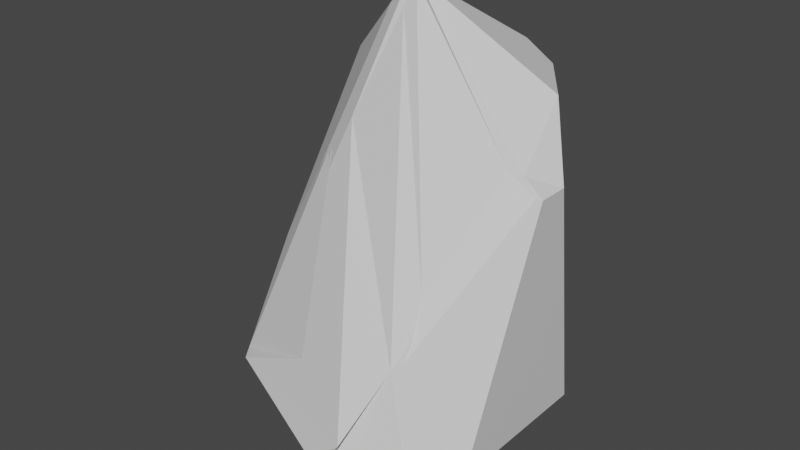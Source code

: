 # Source: structural_rock_3.blend  (saved by Blender 2.80.75; exported with 4.5.12 LTS)
import bpy
from mathutils import Matrix  # noqa: F401  (used for matrix-valued properties, if any)

bpy.ops.wm.read_factory_settings(use_empty=True)
scene = bpy.context.scene
scene.name = 'Scene'

# ---- collections
col_collection = bpy.data.collections.new('Collection'); scene.collection.children.link(col_collection)

# ---- materials (node trees are filled in below, after node groups)
mat_material_001 = bpy.data.materials.new('Material.001')
mat_material_001.use_transparent_shadow = False
mat_material_001.diffuse_color = (0.255, 0.255, 0.255, 1.0)

# ---- material node trees
mat_material_001.use_nodes = True; mat_material_001.node_tree.nodes.clear()
_N = mat_material_001.node_tree.nodes; _L = mat_material_001.node_tree.links
n0 = _N.new('ShaderNodeOutputMaterial'); n0.name = 'Material Output'; n0.location = (300, 300)
n1 = _N.new('ShaderNodeBsdfPrincipled'); n1.name = 'Principled BSDF'; n1.location = (10, 300)
n1.distribution = 'GGX'
n1.subsurface_method = 'BURLEY'
n1.inputs[3].default_value = 1.45
n1.inputs[27].default_value = (0.0, 0.0, 0.0, 1.0)
n1.inputs[28].default_value = 1.0
_L.new(n1.outputs[0], n0.inputs[0])
n0.is_active_output = True

# ---- world
world_world = bpy.data.worlds.new('World'); scene.world = world_world
world_world.use_nodes = True; world_world.node_tree.nodes.clear()
_N = world_world.node_tree.nodes; _L = world_world.node_tree.links
n0 = _N.new('ShaderNodeOutputWorld'); n0.name = 'World Output'; n0.location = (300, 300)
n1 = _N.new('ShaderNodeBackground'); n1.name = 'Background'; n1.location = (10, 300)
n1.inputs[0].default_value = (0.05088, 0.05088, 0.05088, 1.0)
_L.new(n1.outputs[0], n0.inputs[0])
n0.is_active_output = True
world_world.color = (0.05088, 0.05088, 0.05088)
world_world.use_sun_shadow = False
world_world.sun_shadow_jitter_overblur = 0.0

# ---- meshes
me_icosphere_002 = bpy.data.meshes.new('Icosphere.002')
me_icosphere_002.from_pydata([(0.0, 0.0, -0.05331), (-0.8944, 0.0, -0.01991), (-0.7402, -0.4746, 0.4018), (-0.7402, 0.4746, 1.802), (-0.6572, 0.5473, 1.998), (-0.7087, 0.5366, 1.931), (-0.7402, -0.4746, 0.4018), (-0.675, -0.1905, 1.031), (-0.1616, -0.6337, 0.6537), (0.2764, -0.8506, 0.4472), (-0.6804, -0.5571, 0.4021), (-0.7402, -0.4746, 0.4018), (0.07912, -0.8506, 0.2805), (-0.6739, -0.3036, -0.01991), (-0.1329, -0.409, -0.03725), (0.1656, -0.707, -0.01991), (-0.7402, -0.4746, 0.4018), (-0.6804, -0.5571, 0.4021), (0.4521, -0.3285, -0.03244), (0.7465, -0.4552, 0.2509), (0.5557, -0.6477, 0.1555), (0.4652, -0.6097, -0.01991), (0.7465, 0.4552, 0.2509), (0.4521, 0.3285, -0.03244), (0.4652, 0.6097, -0.01991), (0.6655, 0.5679, 0.2422), (-0.08615, 0.7888, -0.01991), (-0.2166, 0.6666, -0.02714), (0.3615, 0.7888, 1.614), (0.08615, 0.7888, 1.998), (0.2255, 0.694, 2.1), (0.3902, 0.694, 1.998), (-0.08615, 0.7888, -0.01991), (-0.5138, 0.6781, 1.051), (-0.2725, 0.7888, 0.6889), (-0.594, 0.4135, -0.01991), (-0.2166, 0.6666, -0.02714), (0.01819, 0.056, 2.514), (-0.2749, -0.2708, 1.555), (-0.4019, -0.2065, 1.509), (-0.3151, -0.2258, 1.635), (-0.675, 0.4257, 1.94), (-0.6572, 0.5473, 1.998), (-0.7056, 0.483, 1.926), (0.01819, 0.056, 2.514), (-0.1033, 0.01039, 2.376), (-0.003574, -0.02873, 2.437), (0.2764, -0.8506, 0.4472), (0.07916, -0.8506, 0.2805), (-0.177, -0.1998, 1.84), (-0.00355, -0.02876, 2.437), (0.4323, -0.6361, 0.8384), (0.01368, -0.03827, 2.385), (0.05888, 0.0, 2.514), (0.01256, -0.02134, 2.457), (0.6589, 0.3241, 1.998), (0.8661, -0.08718, 1.663), (0.8661, 0.08718, 1.663), (0.05888, 0.0, 2.514), (0.01819, 0.056, 2.514), (0.474, -0.5909, 0.8762), (0.4809, -0.4665, 1.194), (0.4937, -0.5515, 0.9926), (0.7143, -0.1452, 1.779), (0.8422, -0.1069, 1.675), (0.7606, -0.08683, 1.751), (0.5557, -0.6477, 0.1555), (0.1629, -0.8224, 0.2778), (0.4323, -0.6361, 0.8384), (0.474, -0.5909, 0.8762)], [], [(30, 29, 4, 42, 44, 37), (22, 25, 28, 31, 55, 57), (20, 19, 56, 64, 60, 69, 66), (0, 1, 35, 36, 27), (33, 35, 1, 3, 5), (38, 8, 9, 47, 49), (6, 2, 16, 17, 10, 11), (49, 52, 54, 50), (1, 13, 16, 2), (55, 31, 30, 37, 59), (55, 59, 58, 63, 65), (0, 27, 26, 24, 23), (18, 0, 23), (25, 24, 26, 28), (12, 48, 47, 9, 10, 17), (38, 49, 50, 46, 45, 39), (41, 7, 39, 45), (8, 38, 40, 6, 11), (1, 2, 3), (6, 7, 41, 43, 3, 2), (10, 9, 8, 11), (6, 40, 39, 7), (12, 13, 14, 15), (12, 17, 16, 13), (0, 14, 13, 1), (18, 19, 20, 21), (22, 23, 24, 25), (22, 19, 18, 23), (0, 18, 21, 15, 14), (32, 34, 29, 28, 26), (28, 29, 30, 31), (34, 33, 5, 4, 29), (32, 33, 34), (35, 33, 32, 36), (32, 26, 27, 36), (38, 39, 40), (41, 42, 43), (44, 45, 46), (41, 45, 44, 42), (3, 43, 42, 4, 5), (51, 52, 49, 47), (44, 46, 50, 54, 53, 58, 59, 37), (19, 22, 57, 56), (62, 61, 53, 52, 51), (52, 53, 54), (61, 63, 58, 53), (12, 15, 21, 20, 66, 67, 48), (55, 65, 64, 56, 57), (60, 61, 62), (63, 64, 65), (63, 61, 60, 64), (60, 62, 51, 68, 69), (66, 69, 68, 67), (68, 51, 47, 48, 67)])
_uv = me_icosphere_002.uv_layers.new(name='UVMap')
_uv.uv.foreach_set('vector', [0.4378, 0.3439, 0.42, 0.3149, 0.2848, 0.3149, 0.2848, 0.3149, 0.3696, 0.462, 0.3696, 0.462, 0.5577, 0.1786, 0.5336, 0.1779, 0.4718, 0.285, 0.488, 0.3149, 0.5671, 0.3149, 0.6213, 0.2888, 0.7614, 0.2166, 0.7151, 0.1786, 0.6514, 0.2888, 0.6566, 0.2959, 0.7618, 0.3083, 0.7618, 0.3083, 0.7614, 0.2166, 0.2727, 0.0, 0.1818, 0.1575, 0.2702, 0.1575, 0.344, 0.1234, 0.344, 0.1234, 0.3154, 0.2411, 0.2702, 0.1575, 0.1818, 0.1575, 0.2639, 0.2996, 0.2758, 0.3097, 0.9398, 0.3978, 0.9018, 0.3304, 0.8182, 0.3149, 0.8182, 0.3149, 0.9275, 0.4191, 0.09091, 0.3149, 0.09091, 0.3149, 0.09091, 0.3149, 0.09091, 0.3149, 0.09091, 0.3149, 0.09091, 0.3149, 0.9275, 0.4191, 0.9095, 0.4552, 0.9053, 0.4638, 0.9053, 0.4638, 0.1818, 0.1575, 0.1169, 0.1575, 0.09975, 0.2996, 0.09975, 0.2996, 0.5671, 0.3149, 0.488, 0.3149, 0.4713, 0.3439, 0.5395, 0.462, 0.5395, 0.462, 0.5671, 0.3149, 0.5395, 0.462, 0.5514, 0.462, 0.6288, 0.328, 0.626, 0.3149, 0.4545, 0.0, 0.3833, 0.1234, 0.3982, 0.1575, 0.4985, 0.1575, 0.5114, 0.09839, 0.6932, 0.09839, 0.6364, 0.0, 0.5796, 0.09839, 0.5336, 0.1779, 0.4985, 0.1575, 0.3982, 0.1575, 0.4718, 0.285, 0.8506, 0.2587, 0.8506, 0.2587, 0.8182, 0.3149, 0.8182, 0.3149, 0.9912, 0.2997, 0.9912, 0.2997, 0.9398, 0.3978, 0.9275, 0.4191, 0.9053, 0.4638, 0.9053, 0.4638, 0.9156, 0.4611, 0.9459, 0.4086, 0.2554, 0.3255, 0.1489, 0.3255, 0.1461, 0.3849, 0.1836, 0.4499, 0.9018, 0.3304, 0.9398, 0.3978, 0.948, 0.404, 0.9879, 0.3149, 0.9879, 0.3149, 0.1818, 0.1575, 0.09975, 0.2996, 0.2639, 0.2996, 0.09975, 0.2996, 0.1489, 0.3255, 0.2554, 0.3255, 0.2653, 0.3134, 0.2639, 0.2996, 0.09975, 0.2996, 0.9912, 0.2997, 0.8182, 0.3149, 0.8986, 0.3141, 0.9912, 0.2997, 0.09975, 0.2996, 0.1963, 0.3242, 0.1864, 0.3255, 0.1489, 0.3255, 0.8506, 0.2587, 0.9708, 0.2643, 0.9215, 0.1789, 0.8667, 0.2309, 0.8506, 0.2587, 0.9912, 0.2997, 0.9912, 0.2997, 0.9708, 0.2643, 0.09091, 0.0, 0.0472, 0.0757, 0.1169, 0.1575, 0.1818, 0.1575, 0.6932, 0.09839, 0.7151, 0.1575, 0.7214, 0.1473, 0.7111, 0.1294, 0.5577, 0.1786, 0.5796, 0.1575, 0.5455, 0.1575, 0.5558, 0.1753, 0.5577, 0.1786, 0.7151, 0.1786, 0.6932, 0.09839, 0.5796, 0.09839, 0.8182, 0.0, 0.7614, 0.09839, 0.7743, 0.1575, 0.8287, 0.1575, 0.8619, 0.0757, 0.3982, 0.1575, 0.361, 0.2128, 0.42, 0.3149, 0.4718, 0.285, 0.3982, 0.1575, 0.4718, 0.285, 0.4524, 0.3111, 0.4545, 0.3149, 0.4567, 0.3113, 0.361, 0.2128, 0.3154, 0.2411, 0.2758, 0.3097, 0.2848, 0.3149, 0.42, 0.3149, 0.3982, 0.1575, 0.3734, 0.2343, 0.361, 0.2128, 0.2702, 0.1575, 0.3154, 0.2411, 0.332, 0.1608, 0.3302, 0.1575, 0.3658, 0.1612, 0.3658, 0.1612, 0.3633, 0.1581, 0.3633, 0.1581, 0.9398, 0.3978, 0.9522, 0.3945, 0.948, 0.404, 0.2554, 0.3255, 0.2663, 0.3226, 0.2653, 0.3134, 0.3696, 0.462, 0.3491, 0.4472, 0.3621, 0.4607, 0.2554, 0.3255, 0.1836, 0.4499, 0.1892, 0.4596, 0.2666, 0.3255, 0.2639, 0.2996, 0.2686, 0.3077, 0.2735, 0.3136, 0.2735, 0.3136, 0.2758, 0.3097, 0.7723, 0.3149, 0.7278, 0.4547, 0.7554, 0.4236, 0.8182, 0.3149, 0.1848, 0.4672, 0.18, 0.4619, 0.18, 0.4619, 0.1803, 0.4644, 0.1812, 0.4714, 0.1812, 0.4714, 0.1848, 0.4672, 0.1848, 0.4672, 0.7151, 0.1786, 0.5577, 0.1786, 0.6213, 0.2888, 0.6514, 0.2888, 0.7542, 0.3149, 0.7436, 0.328, 0.7213, 0.462, 0.7278, 0.4547, 0.7723, 0.3149, 0.9095, 0.4552, 0.9053, 0.4638, 0.9053, 0.4638, 0.7436, 0.328, 0.675, 0.328, 0.7213, 0.462, 0.7213, 0.462, 0.8506, 0.2587, 0.8287, 0.1575, 0.7743, 0.1575, 0.7614, 0.2166, 0.7614, 0.2166, 0.8353, 0.2578, 0.8506, 0.2587, 0.5671, 0.3149, 0.6167, 0.2989, 0.6238, 0.2932, 0.6232, 0.2921, 0.6213, 0.2888, 0.7618, 0.3083, 0.7451, 0.3313, 0.7542, 0.3149, 0.6288, 0.328, 0.6346, 0.3149, 0.626, 0.3149, 0.675, 0.328, 0.7436, 0.328, 0.7618, 0.3083, 0.6566, 0.2959, 0.7618, 0.3083, 0.7542, 0.3149, 0.7723, 0.3149, 0.7723, 0.3149, 0.7618, 0.3083, 0.7614, 0.2166, 0.7618, 0.3083, 0.7723, 0.3149, 0.8103, 0.3012, 0.7723, 0.3149, 0.7723, 0.3149, 0.8182, 0.3149, 0.8182, 0.3149, 0.8103, 0.3012])
me_icosphere_002.materials.append(mat_material_001)
me_icosphere_002.use_remesh_preserve_volume = False
me_icosphere_002.use_remesh_preserve_attributes = False
me_icosphere_002.use_mirror_vertex_groups = False
me_icosphere_002.update()

# ---- objects
ob_icosphere = bpy.data.objects.new('Icosphere', me_icosphere_002)

# ---- transforms, parenting, visibility, modifiers, constraints
ob_icosphere.location = (0.0, 0.0, 0.0)
ob_icosphere.lineart.crease_threshold = 0.0

# ---- collection membership
col_collection.objects.link(ob_icosphere)

# ---- scene / render settings (as saved in the file)
scene.frame_start = 1; scene.frame_end = 250; scene.frame_set(1)
scene.render.engine = 'BLENDER_EEVEE_NEXT'
scene.cycles.use_denoising = False
scene.cycles.samples = 128
scene.cycles.sampling_pattern = 'TABULATED_SOBOL'
scene.cycles.use_adaptive_sampling = False
scene.cycles.use_light_tree = False
scene.view_settings.view_transform = 'Filmic'
bpy.context.view_layer.update()

# ---- added for rendering (the .blend has no active camera and no usable light): camera, sun
cam_auto = bpy.data.cameras.new('AutoCamera')
cam_auto.lens = 50.0
cam_auto.sensor_width = 36.0
cam_auto.clip_end = 1000.0
ob_auto_camera = bpy.data.objects.new('AutoCamera', cam_auto)
scene.collection.objects.link(ob_auto_camera)
ob_auto_camera.location = (3.24138, -3.93755, 3.83502)
ob_auto_camera.rotation_euler = (1.09748, -7.21219e-08, 0.694738)
scene.camera = ob_auto_camera
light_auto_sun = bpy.data.lights.new('AutoSun', 'SUN')
light_auto_sun.energy = 3.0
light_auto_sun.angle = 0.0523599
ob_auto_sun = bpy.data.objects.new('AutoSun', light_auto_sun)
scene.collection.objects.link(ob_auto_sun)
ob_auto_sun.rotation_euler = (0.872665, 0.174533, 0.523599)
bpy.context.view_layer.update()
